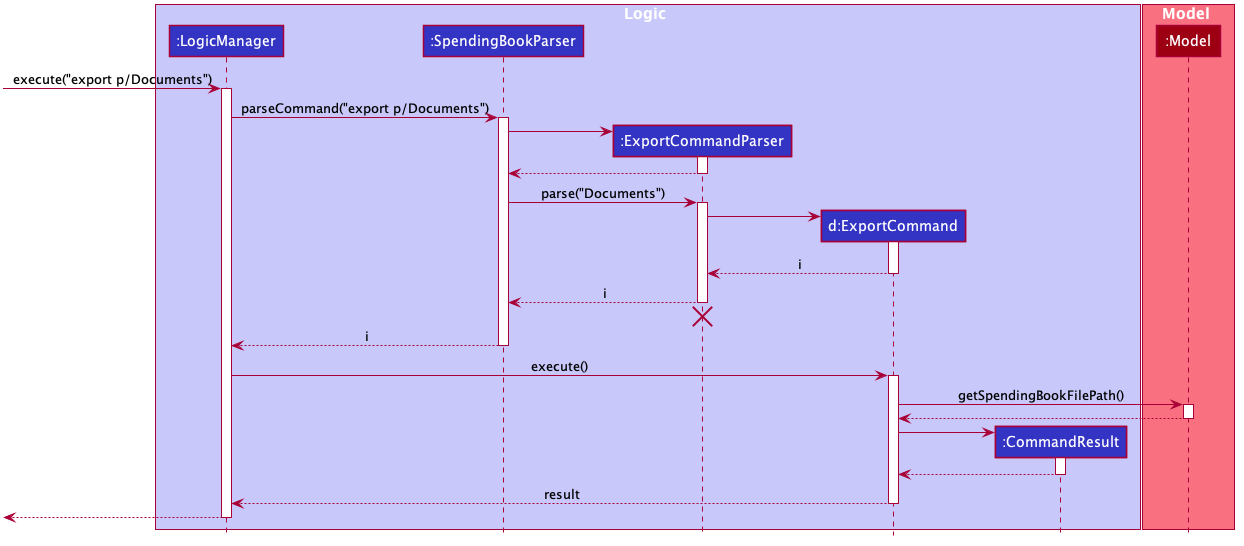

The diagram above was rendered by PlantUML. Its source (embedded in the PNG):
@startuml








skinparam BackgroundColor #FFFFFFF

skinparam Shadowing false

skinparam Class {
    FontColor #FFFFFF
    BorderThickness 1
    BorderColor #FFFFFF
    StereotypeFontColor #FFFFFF
    FontName Arial
}

skinparam Actor {
    BorderColor #000000
    Color #000000
    FontName Arial
}

skinparam Sequence {
    MessageAlign center
    BoxFontSize 15
    BoxPadding 0
    BoxFontColor #FFFFFF
    FontName Arial
}

skinparam Participant {
    FontColor #FFFFFFF
    Padding 20
}

skinparam MinClassWidth 50
skinparam ParticipantPadding 10
skinparam Shadowing false
skinparam DefaultTextAlignment center
skinparam packageStyle Rectangle

hide footbox
hide members
hide circle

box Logic #C8C8FA
participant ":LogicManager" as LogicManager #3333C4
participant ":SpendingBookParser" as SpendingBookParser #3333C4
participant ":ExportCommandParser" as ExportCommandParser #3333C4
participant "d:ExportCommand" as ExportCommand #3333C4
participant ":CommandResult" as CommandResult #3333C4
end box

box Model #F97181
participant ":Model" as Model #9D0012
end box

[-> LogicManager : execute("export p/Documents")
activate LogicManager

LogicManager -> SpendingBookParser : parseCommand("export p/Documents")
activate SpendingBookParser

create ExportCommandParser
SpendingBookParser -> ExportCommandParser
activate ExportCommandParser

ExportCommandParser --> SpendingBookParser
deactivate ExportCommandParser

SpendingBookParser -> ExportCommandParser : parse("Documents")
activate ExportCommandParser

create ExportCommand
ExportCommandParser -> ExportCommand
activate ExportCommand

ExportCommand --> ExportCommandParser : i
deactivate ExportCommand

ExportCommandParser --> SpendingBookParser : i
deactivate ExportCommandParser
ExportCommandParser -[hidden]-> SpendingBookParser
destroy ExportCommandParser

SpendingBookParser --> LogicManager : i
deactivate SpendingBookParser

LogicManager -> ExportCommand : execute()
activate ExportCommand

ExportCommand -> Model : getSpendingBookFilePath()
activate Model
Model --> ExportCommand
deactivate Model


create CommandResult
ExportCommand -> CommandResult
activate CommandResult

CommandResult --> ExportCommand
deactivate CommandResult

ExportCommand --> LogicManager : result
deactivate ExportCommand

[<--LogicManager
deactivate LogicManager
@enduml